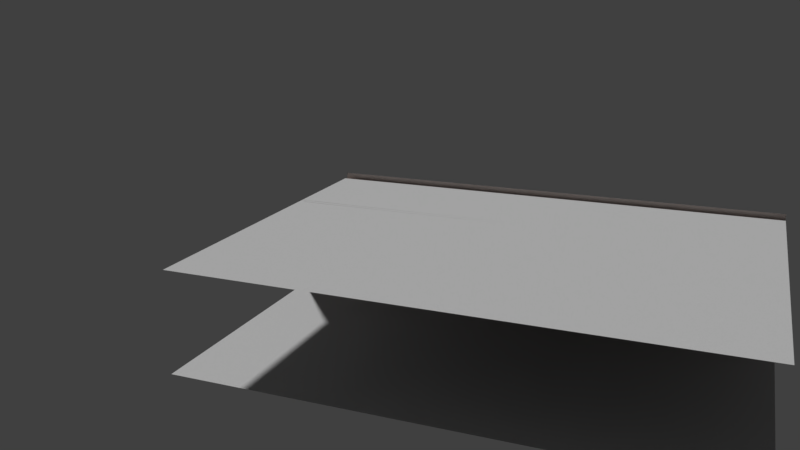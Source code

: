 # Source: Toilets.blend  (saved by Blender 2.79.0; exported with 4.5.12 LTS)
import bpy
from mathutils import Matrix  # noqa: F401  (used for matrix-valued properties, if any)

bpy.ops.wm.read_factory_settings(use_empty=True)
scene = bpy.context.scene
scene.name = 'Scene'

# ---- collections
col_collection_1 = bpy.data.collections.new('Collection 1'); scene.collection.children.link(col_collection_1)

# ---- materials (node trees are filled in below, after node groups)
mat_floortexture = bpy.data.materials.new('FloorTexture')
mat_floortexture.alpha_threshold = 0.0
mat_floortexture.use_transparent_shadow = False
mat_floortexture.roughness = 0.5
mat_walltexture = bpy.data.materials.new('WallTexture')
mat_walltexture.alpha_threshold = 0.0
mat_walltexture.use_transparent_shadow = False
mat_walltexture.roughness = 0.5
mat_ceilingtexture = bpy.data.materials.new('CeilingTexture')
mat_ceilingtexture.alpha_threshold = 0.0
mat_ceilingtexture.use_transparent_shadow = False
mat_ceilingtexture.roughness = 0.5
mat_windowtexture01 = bpy.data.materials.new('WindowTexture01')
mat_windowtexture01.alpha_threshold = 0.0
mat_windowtexture01.use_transparent_shadow = False
mat_windowtexture01.roughness = 0.5
mat_windowtexture02 = bpy.data.materials.new('WindowTexture02')
mat_windowtexture02.alpha_threshold = 0.0
mat_windowtexture02.use_transparent_shadow = False
mat_windowtexture02.roughness = 0.5

# ---- material node trees
mat_floortexture.use_nodes = True; mat_floortexture.node_tree.nodes.clear()
_N = mat_floortexture.node_tree.nodes; _L = mat_floortexture.node_tree.links
n0 = _N.new('ShaderNodeOutputMaterial'); n0.name = 'Material Output'; n0.location = (841, 217)
n1 = _N.new('ShaderNodeTexNoise'); n1.name = 'Noise Texture'; n1.location = (-59, 245)
n1.inputs[2].default_value = 55.5
n1.inputs[3].default_value = 11.6
n1.inputs[8].default_value = 25.95
n2 = _N.new('ShaderNodeHueSaturation'); n2.name = 'Hue Saturation Value'; n2.location = (161, 249)
n2.inputs[1].default_value = 0.0
n3 = _N.new('ShaderNodeMixShader'); n3.name = 'Mix Shader'; n3.location = (621, 230)
n4 = _N.new('ShaderNodeBsdfDiffuse'); n4.name = 'Diffuse BSDF'; n4.location = (391, 241)
n5 = _N.new('ShaderNodeBsdfDiffuse'); n5.name = 'Diffuse BSDF.001'; n5.location = (389, 89)
n5.inputs[0].default_value = (0.5321, 0.5321, 0.5321, 1.0)
_L.new(n4.outputs[0], n3.inputs[1])
_L.new(n1.outputs[1], n2.inputs[4])
_L.new(n2.outputs[0], n4.inputs[0])
_L.new(n3.outputs[0], n0.inputs[0])
_L.new(n5.outputs[0], n3.inputs[2])
n0.is_active_output = True
mat_walltexture.use_nodes = True; mat_walltexture.node_tree.nodes.clear()
_N = mat_walltexture.node_tree.nodes; _L = mat_walltexture.node_tree.links
n0 = _N.new('ShaderNodeOutputMaterial'); n0.name = 'Material Output.001'; n0.location = (841, 217)
n1 = _N.new('ShaderNodeTexNoise'); n1.name = 'Noise Texture'; n1.location = (-59, 245)
n1.inputs[2].default_value = 55.5
n1.inputs[3].default_value = 11.6
n1.inputs[8].default_value = 25.95
n2 = _N.new('ShaderNodeHueSaturation'); n2.name = 'Hue Saturation Value'; n2.location = (161, 249)
n2.inputs[1].default_value = 0.0
n3 = _N.new('ShaderNodeMixShader'); n3.name = 'Mix Shader'; n3.location = (621, 230)
n4 = _N.new('ShaderNodeBsdfDiffuse'); n4.name = 'Diffuse BSDF.001'; n4.location = (391, 241)
n5 = _N.new('ShaderNodeBsdfDiffuse'); n5.name = 'Diffuse BSDF.002'; n5.location = (389, 89)
n5.inputs[0].default_value = (0.7454, 0.5711, 0.5029, 1.0)
_L.new(n4.outputs[0], n3.inputs[1])
_L.new(n1.outputs[1], n2.inputs[4])
_L.new(n2.outputs[0], n4.inputs[0])
_L.new(n3.outputs[0], n0.inputs[0])
_L.new(n5.outputs[0], n3.inputs[2])
n0.is_active_output = True
mat_ceilingtexture.use_nodes = True; mat_ceilingtexture.node_tree.nodes.clear()
_N = mat_ceilingtexture.node_tree.nodes; _L = mat_ceilingtexture.node_tree.links
n0 = _N.new('ShaderNodeOutputMaterial'); n0.name = 'Material Output'; n0.location = (841, 217)
n1 = _N.new('ShaderNodeTexNoise'); n1.name = 'Noise Texture'; n1.location = (-59, 245)
n1.inputs[2].default_value = 55.5
n1.inputs[3].default_value = 11.6
n1.inputs[8].default_value = 25.95
n2 = _N.new('ShaderNodeHueSaturation'); n2.name = 'Hue Saturation Value'; n2.location = (161, 249)
n2.inputs[1].default_value = 0.0
n3 = _N.new('ShaderNodeMixShader'); n3.name = 'Mix Shader'; n3.location = (621, 230)
n4 = _N.new('ShaderNodeBsdfDiffuse'); n4.name = 'Diffuse BSDF'; n4.location = (391, 241)
n5 = _N.new('ShaderNodeBsdfDiffuse'); n5.name = 'Diffuse BSDF.001'; n5.location = (389, 89)
n5.inputs[0].default_value = (0.5321, 0.5321, 0.5321, 1.0)
_L.new(n4.outputs[0], n3.inputs[1])
_L.new(n1.outputs[1], n2.inputs[4])
_L.new(n2.outputs[0], n4.inputs[0])
_L.new(n3.outputs[0], n0.inputs[0])
_L.new(n5.outputs[0], n3.inputs[2])
n0.is_active_output = True
mat_windowtexture01.use_nodes = True; mat_windowtexture01.node_tree.nodes.clear()
_N = mat_windowtexture01.node_tree.nodes; _L = mat_windowtexture01.node_tree.links
n0 = _N.new('ShaderNodeOutputMaterial'); n0.name = 'Material Output'; n0.location = (300, 300)
n1 = _N.new('ShaderNodeBsdfDiffuse'); n1.name = 'Diffuse BSDF'; n1.location = (10, 300)
_L.new(n1.outputs[0], n0.inputs[0])
n0.is_active_output = True
mat_windowtexture02.use_nodes = True; mat_windowtexture02.node_tree.nodes.clear()
_N = mat_windowtexture02.node_tree.nodes; _L = mat_windowtexture02.node_tree.links
n0 = _N.new('ShaderNodeOutputMaterial'); n0.name = 'Material Output'; n0.location = (300, 300)
n1 = _N.new('ShaderNodeBsdfDiffuse'); n1.name = 'Diffuse BSDF'; n1.location = (10, 300)
_L.new(n1.outputs[0], n0.inputs[0])
n0.is_active_output = True

# ---- world
world_world = bpy.data.worlds.new('World'); scene.world = world_world
world_world.color = (0.05088, 0.05088, 0.05088)
world_world.use_sun_shadow = False
world_world.sun_shadow_jitter_overblur = 0.0
world_world.cycles.sampling_method = 'MANUAL'

# ---- cameras
cam_camera = bpy.data.cameras.new('Camera')
cam_camera.clip_end = 100.0
cam_camera.lens = 35.0
cam_camera.sensor_width = 32.0
cam_camera.sensor_height = 18.0
cam_camera.ortho_scale = 7.314
cam_camera.dof.focus_distance = 0.0
cam_camera.dof.aperture_fstop = 128.0

# ---- meshes
me_cube_001 = bpy.data.meshes.new('Cube.001')
me_cube_001.from_pydata([(-1.0, -1.0, -1.0), (-1.0, -1.0, 1.0), (-1.0, 1.0, -1.0), (-1.0, 1.0, 1.0), (1.0, -1.0, -1.0), (1.0, -1.0, 1.0), (1.0, 1.0, -1.0), (1.0, 1.0, 1.0)], [], [(0, 1, 3, 2), (2, 3, 7, 6), (6, 7, 5, 4), (4, 5, 1, 0), (2, 6, 4, 0), (7, 3, 1, 5)])
_uv = me_cube_001.uv_layers.new(name='UVMap')
_uv.uv.foreach_set('vector', [1.0, 0.0, 1.0, 1.0, 0.0, 1.0, 0.0, 0.0, 1.0, 0.0, 1.0, 1.0, 0.0, 1.0, 0.0, 0.0, 1.0, 0.0, 1.0, 1.0, 0.0, 1.0, 0.0, 0.0, 1.0, 0.0, 1.0, 1.0, 0.0, 1.0, 0.0, 0.0, 1.0, 0.0, 1.0, 1.0, 0.0, 1.0, 0.0, 0.0, 1.0, 0.0, 1.0, 1.0, 0.0, 1.0, 0.0, 0.0])
me_cube_001.use_remesh_preserve_volume = False
me_cube_001.use_remesh_preserve_attributes = False
me_cube_001.use_mirror_vertex_groups = False
me_cube_001.update()
me_plane = bpy.data.meshes.new('Plane')
me_plane.from_pydata([(-7.585, -5.535, 0.0), (7.585, -5.535, 0.0), (-7.585, 5.535, 0.0), (7.585, 5.535, 0.0)], [], [(0, 1, 3, 2)])
_uv = me_plane.uv_layers.new(name='UVMap')
_uv.uv.foreach_set('vector', [9.998e-05, 9.998e-05, 0.9999, 0.0001001, 0.9999, 0.9999, 9.998e-05, 0.9999])
me_plane.materials.append(mat_floortexture)
me_plane.use_remesh_preserve_volume = False
me_plane.use_remesh_preserve_attributes = False
me_plane.use_mirror_vertex_groups = False
me_plane.update()
me_cube = bpy.data.meshes.new('Cube')
me_cube.from_pydata([(7.5, 0.0, -1.5), (7.5, -0.17, -1.5), (-7.5, -0.17, -1.5), (-7.5, 0.0, -1.5), (7.5, 2.665e-14, 1.5), (7.5, -0.17, 1.5), (-7.5, -0.17, 1.5), (-7.5, 1.954e-14, 1.5), (7.67, -0.17, -1.5), (7.67, -0.17, 1.5), (7.5, 0.0, 0.5), (7.5, -0.17, 0.5), (-7.5, -0.17, 0.5), (-7.5, 0.0, 0.5), (7.67, -3.57, -1.5), (7.0, 0.0, -1.5), (7.0, -0.17, -1.5), (7.0, 1.776e-14, 1.5), (7.0, -0.17, 1.5), (7.0, 0.0, 0.5), (7.0, -0.17, 0.5), (-7.0, 0.0, -1.5), (-7.0, -0.17, -1.5), (-7.0, 1.776e-14, 1.5), (-7.0, -0.17, 1.5), (-7.0, 0.0, 0.5), (-7.0, -0.17, 0.5), (-5.0, 0.0, -1.5), (-5.0, -0.17, -1.5), (-5.0, 1.776e-14, 1.5), (-5.0, -0.17, 1.5), (-5.0, 0.0, 0.5), (-5.0, -0.17, 0.5), (5.0, 0.0, -1.5), (5.0, -0.17, -1.5), (5.0, 1.776e-14, 1.5), (5.0, -0.17, 1.5), (5.0, 0.0, 0.5), (5.0, -0.17, 0.5), (7.5, 0.0, 0.6), (-7.5, 0.0, 0.6), (7.0, 0.0, 0.6), (-7.0, 0.0, 0.6), (-5.0, 0.0, 0.6), (5.0, 0.0, 0.6), (7.5, -0.17, 0.6), (-7.5, -0.17, 0.6), (7.67, -3.74, -1.5), (7.5, -3.74, -1.5), (7.0, -0.17, 0.6), (-7.0, -0.17, 0.6), (-5.0, -0.17, 0.6), (5.0, -0.17, 0.6), (7.5, 0.0, 1.3), (-7.5, 0.0, 1.3), (7.0, 0.0, 1.3), (-7.0, 0.0, 1.3), (-5.0, 0.0, 1.3), (5.0, 0.0, 1.3), (7.5, -0.17, 1.3), (-7.5, -0.17, 1.3), (7.67, -3.74, 1.5), (7.5, -3.74, 1.5), (7.0, -0.17, 1.3), (-7.0, -0.17, 1.3), (-5.0, -0.17, 1.3), (5.0, -0.17, 1.3), (4.3, 0.0, -1.5), (4.3, -0.17, -1.5), (4.3, 1.776e-14, 1.5), (4.3, -0.17, 1.5), (4.3, 0.0, 0.5), (4.3, -0.17, 0.5), (4.3, 0.0, 0.6), (4.3, -0.17, 0.6), (4.3, 0.0, 1.3), (4.3, -0.17, 1.3), (-4.3, 0.0, -1.5), (-4.3, -0.17, -1.5), (-4.3, 1.776e-14, 1.5), (-4.3, -0.17, 1.5), (-4.3, 0.0, 0.5), (-4.3, -0.17, 0.5), (-4.3, 0.0, 0.6), (-4.3, -0.17, 0.6), (-4.3, 0.0, 1.3), (-4.3, -0.17, 1.3), (1.9, 0.0, -1.5), (1.9, -0.17, -1.5), (1.9, 1.776e-14, 1.5), (1.9, -0.17, 1.5), (1.9, 0.0, 0.5), (1.9, -0.17, 0.5), (1.9, 0.0, 0.6), (1.9, -0.17, 0.6), (1.9, 0.0, 1.3), (1.9, -0.17, 1.3), (-1.2, -0.17, -0.5), (-1.2, -0.17, -1.3), (-1.2, -0.17, 1.3), (-1.2, -0.17, 0.6), (-1.2, -0.17, 0.5), (-1.2, -0.17, 1.5), (-1.2, -0.17, -1.5), (1.2, -0.17, -0.5), (1.2, -0.17, -1.3), (1.2, -0.17, 1.3), (1.2, -0.17, 0.6), (1.2, -0.17, 0.5), (1.2, -0.17, 1.5), (1.2, -0.17, -1.5), (-1.2, 0.0, -0.5), (-1.2, -6.706e-08, -1.3), (-1.2, 0.0, 1.3), (-1.2, 0.0, 0.6), (-1.2, 0.0, 0.5), (-1.2, 1.776e-14, 1.5), (-1.9, 0.0, -1.5), (-1.9, -0.17, -1.5), (-1.9, 1.776e-14, 1.5), (-1.9, -0.17, 1.5), (-1.9, 0.0, 0.5), (-1.9, -0.17, 0.5), (-1.9, 0.0, 0.6), (-1.9, -0.17, 0.6), (-1.9, 0.0, 1.3), (-1.9, -0.17, 1.3), (-5.0, -6.706e-08, -1.3), (-5.0, -0.17, -1.3), (5.0, -0.17, -1.3), (5.0, -6.706e-08, -1.3), (4.3, -0.17, -1.3), (4.3, -6.706e-08, -1.3), (-4.3, -0.17, -1.3), (-4.3, -6.706e-08, -1.3), (1.9, -0.17, -1.3), (-1.2, 0.0, -1.5), (1.2, 0.0, -0.5), (1.2, -6.706e-08, -1.3), (1.2, 0.0, 1.3), (-1.9, -0.17, -1.3), (-5.0, 0.0, -0.5), (5.0, 0.0, -0.5), (4.3, 0.0, -0.5), (-4.3, 0.0, -0.5), (1.2, 0.0, 0.6), (1.2, 0.0, 0.5), (-5.0, -0.17, -0.5), (5.0, -0.17, -0.5), (4.3, -0.17, -0.5), (-4.3, -0.17, -0.5), (1.9, -0.17, -0.5), (1.2, 1.776e-14, 1.5), (1.2, 0.0, -1.5), (-1.9, -0.17, -0.5), (7.67, -3.57, 1.5), (7.5, -3.57, -1.5), (7.5, -3.57, 1.5), (-7.5, -3.74, -1.5), (-7.5, -3.57, -1.5), (-7.5, -3.74, 1.5), (-7.5, -3.57, 1.5), (7.67, -3.74, -0.75), (7.5, -3.74, -0.75), (7.67, -3.57, -0.75), (-7.5, -3.74, -0.75), (-7.5, -3.57, -0.75), (7.67, -3.74, 1.3), (7.5, -3.74, 1.3), (-7.5, -3.74, 1.3), (-7.5, -3.57, 1.3), (7.67, -3.57, 1.3), (7.5, -3.57, -0.75), (7.5, -3.57, 1.3), (6.75, -3.57, -1.5), (6.75, -3.57, 1.5), (6.75, -3.74, 1.5), (6.75, -3.74, -1.5), (6.75, -3.74, -0.75), (6.75, -3.74, 1.3), (6.75, -3.57, -0.75), (6.75, -3.57, 1.3), (-6.75, -3.57, -1.5), (-6.75, -3.74, 1.5), (-6.75, -3.74, -0.75), (-6.75, -3.74, 1.3), (-6.75, -3.57, -0.75), (-6.75, -3.57, 1.5), (-6.75, -3.74, -1.5), (-6.75, -3.57, 1.3), (-3.25, -3.57, 1.5), (-3.25, -3.74, -1.5), (-3.25, -3.57, 1.3), (-3.25, -3.57, -1.5), (-3.25, -3.74, 1.5), (-3.25, -3.74, -0.75), (-3.25, -3.74, 1.3), (-3.25, -3.57, -0.75), (3.25, -3.57, 1.5), (3.25, -3.74, -1.5), (3.25, -3.57, 1.3), (3.25, -3.57, -1.5), (3.25, -3.74, 1.5), (3.25, -3.74, -0.75), (3.25, -3.74, 1.3), (3.25, -3.57, -0.75), (1.75, -3.57, -1.5), (1.75, -3.74, 1.5), (1.75, -3.74, -0.75), (1.75, -3.74, 1.3), (1.75, -3.57, -0.75), (1.75, -3.57, 1.5), (1.75, -3.74, -1.5), (1.75, -3.57, 1.3), (-1.75, -3.57, -1.5), (-1.75, -3.74, 1.5), (-1.75, -3.74, -0.75), (-1.75, -3.74, 1.3), (-1.75, -3.57, -0.75), (-1.75, -3.57, 1.5), (-1.75, -3.74, -1.5), (-1.75, -3.57, 1.3), (7.67, -3.74, 1.67), (7.5, -3.74, 1.67), (-7.503, -3.74, 1.67), (-2.9, -0.17, -1.5), (-2.9, -0.17, 0.5), (2.9, -0.17, -1.5), (2.9, -0.17, 0.5), (-2.9, 0.0, -1.5), (-2.9, 0.0, 0.5), (2.9, 0.0, -1.5), (2.9, 0.0, 0.5)], [], [(64, 24, 6, 60), (25, 21, 3, 13), (42, 25, 13, 40), (22, 26, 12, 2), (1, 11, 20, 16), (39, 10, 19, 41), (10, 0, 15, 19), (59, 5, 18, 63), (43, 31, 25, 42), (65, 30, 24, 64), (86, 80, 30, 65), (134, 77, 27, 127), (83, 81, 31, 43), (150, 82, 32, 147), (41, 19, 37, 44), (63, 18, 36, 66), (85, 83, 43, 57), (53, 39, 41, 55), (56, 42, 40, 54), (20, 49, 52, 38), (82, 84, 51, 32), (32, 51, 50, 26), (11, 45, 49, 20), (1, 8, 9, 5), (26, 50, 46, 12), (23, 56, 54, 7), (4, 53, 55, 17), (29, 57, 56, 23), (79, 85, 57, 29), (17, 55, 58, 35), (168, 167, 61, 62), (84, 86, 65, 51), (45, 59, 63, 49), (50, 64, 60, 46), (52, 66, 76, 74), (35, 58, 75, 69), (38, 52, 74, 72), (58, 44, 73, 75), (148, 38, 72, 149), (44, 37, 71, 73), (130, 33, 67, 132), (66, 36, 70, 76), (119, 125, 85, 79), (122, 124, 84, 82, 226), (123, 121, 230, 81, 83), (121, 117, 118, 140, 154, 122), (126, 120, 80, 86), (99, 102, 120, 126), (97, 101, 122, 154), (69, 75, 95, 89), (72, 74, 94, 92, 228), (73, 71, 232, 91, 93), (143, 132, 67, 231, 232, 71), (76, 70, 90, 96), (153, 136, 112, 138), (96, 106, 107, 94), (94, 107, 108, 92), (93, 145, 139, 95), (135, 151, 104, 105), (117, 121, 115, 111, 112, 136), (96, 90, 109, 106), (151, 92, 108, 104), (146, 115, 114, 145), (88, 135, 105, 110), (106, 109, 102, 99), (98, 97, 154, 140), (103, 98, 140, 118), (91, 146, 145, 93), (100, 124, 122, 101), (113, 125, 119, 116), (99, 126, 124, 100), (138, 137, 146, 91, 87, 153), (114, 123, 125, 113), (105, 104, 97, 98), (110, 105, 98, 103), (87, 91, 92, 151, 135, 88), (225, 226, 82, 150, 133, 78), (142, 130, 132, 143), (34, 129, 131, 68), (78, 133, 128, 28), (144, 134, 127, 141), (81, 144, 141, 31), (37, 142, 143, 71), (115, 121, 123, 114), (95, 139, 152, 89), (138, 112, 111, 137), (129, 148, 149, 131), (133, 150, 147, 128), (107, 100, 101, 108), (139, 113, 116, 152), (155, 171, 173, 157), (187, 189, 170, 161), (185, 183, 160, 169), (188, 184, 165, 158), (48, 47, 162, 163), (184, 185, 169, 165), (163, 162, 167, 168), (180, 178, 179, 181), (180, 172, 156, 174), (172, 164, 14, 156), (181, 173, 172, 180), (173, 171, 164, 172), (205, 180, 174, 201), (163, 168, 179, 178), (48, 163, 178, 177), (168, 62, 176, 179), (157, 173, 181, 175), (166, 186, 182, 159), (170, 189, 186, 166), (184, 195, 197, 186), (191, 195, 184, 188), (196, 194, 183, 185), (190, 192, 189, 187), (219, 221, 192, 190), (217, 215, 194, 196), (220, 216, 195, 191), (216, 217, 196, 195), (186, 197, 193, 182), (195, 196, 192, 197), (203, 178, 180, 205), (177, 178, 203, 199), (179, 176, 202, 204), (175, 181, 200, 198), (210, 205, 201, 206), (213, 200, 205, 210), (210, 208, 209, 213), (218, 210, 206, 214), (203, 204, 209, 208), (199, 203, 208, 212), (204, 202, 207, 209), (198, 200, 213, 211), (197, 218, 214, 193), (192, 221, 218, 197), (216, 208, 210, 218), (212, 208, 216, 220), (209, 207, 215, 217), (211, 213, 221, 219), (203, 205, 200, 204), (218, 221, 217, 216), (186, 189, 185, 184), (200, 181, 179, 204), (221, 213, 209, 217), (196, 185, 189, 192), (215, 207, 202, 176, 62, 223, 224, 160, 183, 194), (62, 61, 222, 223), (230, 229, 77, 134, 144, 81), (75, 73, 93, 95), (44, 58, 55, 41), (19, 15, 33, 130, 142, 37), (113, 139, 145, 114), (115, 146, 137, 111), (227, 228, 232, 231), (83, 85, 125, 123), (42, 56, 57, 43), (31, 141, 127, 27, 21, 25), (50, 51, 65, 64), (26, 22, 28, 128, 147, 32), (91, 232, 228, 92), (84, 124, 126, 86), (100, 107, 106, 99), (97, 104, 108, 101), (131, 149, 72, 228, 227, 68), (74, 76, 96, 94), (49, 63, 66, 52), (16, 20, 38, 148, 129, 34), (226, 230, 121, 122), (225, 229, 230, 226), (91, 87, 231, 232), (117, 121, 230, 229)])
me_cube.materials.append(mat_walltexture)
me_cube.use_remesh_preserve_volume = False
me_cube.use_remesh_preserve_attributes = False
me_cube.use_mirror_vertex_groups = False
me_cube.update()
me_plane_001 = bpy.data.meshes.new('Plane.001')
me_plane_001.from_pydata([(7.5, -5.535, 0.0), (7.5, 5.535, 0.0), (-7.67, -5.535, -1.486e-08), (-7.67, 5.535, -1.486e-08)], [], [(1, 3, 2, 0)])
_uv = me_plane_001.uv_layers.new(name='UVMap')
_uv.uv.foreach_set('vector', [0.0, 1.0, 1.0, 1.0, 1.0, 0.0, 0.0, 0.0])
me_plane_001.materials.append(mat_ceilingtexture)
me_plane_001.use_remesh_preserve_volume = False
me_plane_001.use_remesh_preserve_attributes = False
me_plane_001.use_mirror_vertex_groups = False
me_plane_001.update()
me_cube_005 = bpy.data.meshes.new('Cube.005')
me_cube_005.from_pydata([(-1.8, -0.0124, 0.9746), (-1.8, -0.0124, 1.075), (1.8, -0.016, -0.9747), (1.8, -0.016, -1.075), (1.7, -0.016, -1.075), (-1.7, -0.0124, 1.075), (0.9494, -0.016, -1.075), (1.8, -0.016, 1.075), (1.7, -0.016, 1.075), (1.7, -0.016, -0.9747), (-0.9498, -0.0124, 1.075), (-1.8, -0.0124, -1.075), (-1.7, -0.0124, -1.075), (-1.7, -0.0124, -0.9747), (-1.8, -0.0124, 0.3745), (1.8, -0.016, 0.9746), (1.7, -0.016, 0.9746), (-1.7, -0.0124, 0.9746), (-0.9498, -0.0124, 0.9746), (1.8, -0.016, 0.322), (1.7, -0.016, 0.322), (-1.7, -0.0124, 0.322), (-1.8, -0.0124, -0.9747), (-0.9498, -0.0124, -0.9747), (-0.9498, -0.0124, -1.075), (-0.8975, -0.01244, 1.075), (-0.8975, -0.01244, 0.975), (-0.8975, -0.01244, -0.9744), (-0.9498, -0.0124, 0.322), (0.8969, -0.0159, -1.075), (0.9494, -0.016, 1.075), (0.9494, -0.016, 0.9746), (0.9494, -0.016, -0.9747), (0.9494, -0.016, 0.322), (-0.0281, -0.01412, 1.075), (-0.0281, -0.01412, 0.9748), (-0.0281, -0.01412, -0.9746), (-0.8975, -0.01244, -1.075), (-0.8975, -0.01244, 0.3224), (0.02743, -0.01429, -1.075), (0.8969, -0.0159, 1.075), (0.8969, -0.0159, 0.9747), (0.8969, -0.0159, -0.9747), (0.8969, -0.0159, 0.322), (0.02743, -0.01429, 1.075), (0.02743, -0.01429, 0.9748), (0.02743, -0.01429, -0.9746), (-0.0281, -0.01412, -1.075), (-0.0281, -0.01412, 0.3222), (0.02743, -0.01429, 0.3222), (-1.8, -0.0124, 0.322), (1.8, -0.016, 0.3745), (1.7, -0.016, 0.3745), (-1.7, -0.0124, 0.3745), (-0.9498, -0.0124, 0.3745), (0.9494, -0.016, 0.3745), (-0.8975, -0.01244, 0.3749), (0.8969, -0.0159, 0.3745), (-0.0281, -0.01412, 0.3747), (0.02743, -0.01429, 0.3747), (-1.8, 0.0196, -0.9747), (-1.8, 0.0196, -1.075), (-1.7, 0.0196, -1.075), (1.7, 0.016, 1.075), (1.8, 0.016, 1.075), (1.8, 0.016, -0.9747), (1.8, 0.016, -1.075), (1.7, 0.016, -1.075), (0.9494, 0.016, 1.075), (1.7, 0.016, -0.9747), (-0.9498, 0.0196, -1.075), (-1.8, 0.0196, 1.075), (-1.7, 0.0196, 1.075), (-1.7, 0.0196, -0.9747), (-1.8, 0.0196, 0.9746), (1.8, 0.016, 0.9746), (1.7, 0.016, 0.9746), (-1.7, 0.0196, 0.9746), (0.9494, 0.016, 0.9746), (-1.8, 0.0196, 0.322), (1.8, 0.016, 0.3224), (1.7, 0.016, 0.322), (-1.7, 0.0196, 0.322), (0.9494, 0.016, -0.9747), (-0.9498, 0.0196, 1.075), (-0.8975, 0.01956, -1.075), (-0.9498, 0.0196, 0.9746), (-0.9498, 0.0196, -0.9747), (-0.9498, 0.0196, 0.322), (0.8969, 0.0161, 1.075), (0.8969, 0.0161, 0.9747), (0.8969, 0.0161, -0.9747), (0.9494, 0.016, -1.075), (0.9494, 0.016, 0.322), (-0.02809, 0.01788, -1.075), (-0.8975, 0.01956, 1.075), (-0.8975, 0.01956, 0.975), (-0.8975, 0.01956, -0.9744), (-0.8975, 0.01956, 0.3224), (0.02744, 0.01771, 1.075), (0.02744, 0.01771, 0.9748), (0.02744, 0.01771, -0.9746), (0.8969, 0.0161, -1.075), (0.8969, 0.0161, 0.322), (0.02744, 0.01771, -1.075), (-0.02809, 0.01788, 1.075), (-0.02809, 0.01788, 0.9748), (-0.02809, 0.01788, -0.9746), (-0.02809, 0.01788, 0.3222), (0.02744, 0.01771, 0.3222), (-1.8, 0.0196, 0.3745), (1.8, 0.016, 0.3749), (1.7, 0.016, 0.3745), (-1.7, 0.0196, 0.3745), (-0.9498, 0.0196, 0.3745), (0.9494, 0.016, 0.3745), (-0.8975, 0.01956, 0.3749), (0.8969, 0.0161, 0.3745), (-0.02809, 0.01788, 0.3747), (0.02744, 0.01771, 0.3747), (0.9494, -0.016, -0.9747), (0.8969, -0.0159, -0.9747), (0.9494, 0.016, -0.9747), (0.8969, 0.0161, -0.9747)], [], [(93, 81, 20, 33), (55, 115, 78, 31), (17, 5, 1, 0), (15, 7, 8, 16), (18, 10, 5, 17), (51, 15, 16, 52), (53, 17, 0, 14), (12, 13, 22, 11), (3, 2, 9, 4), (24, 23, 13, 12), (37, 27, 23, 24), (56, 26, 18, 54), (26, 25, 10, 18), (16, 8, 30, 31), (4, 9, 32, 6), (35, 34, 25, 26), (47, 36, 27, 37), (6, 32, 42, 29), (55, 31, 41, 57), (31, 30, 40, 41), (39, 46, 36, 47), (59, 45, 35, 58), (45, 44, 34, 35), (41, 40, 44, 45), (29, 42, 46, 39), (43, 57, 59, 49), (49, 59, 58, 48), (33, 55, 57, 43), (48, 58, 56, 38), (20, 52, 55, 33), (38, 56, 54, 28), (21, 53, 14, 50), (19, 51, 52, 20), (28, 54, 53, 21), (2, 19, 20, 9), (13, 21, 50, 22), (27, 38, 28, 23), (120, 33, 43, 121), (46, 49, 48, 36), (76, 16, 31, 78), (76, 63, 64, 75), (78, 68, 63, 76), (74, 71, 72, 77), (110, 74, 77, 113), (112, 76, 75, 111), (67, 69, 65, 66), (92, 83, 69, 67), (61, 60, 73, 62), (62, 73, 87, 70), (77, 72, 84, 86), (102, 91, 83, 92), (117, 90, 78, 115), (90, 89, 68, 78), (86, 84, 95, 96), (114, 86, 96, 116), (70, 87, 97, 85), (100, 99, 89, 90), (104, 101, 91, 102), (85, 97, 107, 94), (96, 95, 105, 106), (94, 107, 101, 104), (118, 106, 100, 119), (106, 105, 99, 100), (108, 118, 119, 109), (98, 116, 118, 108), (109, 119, 117, 103), (88, 114, 116, 98), (103, 117, 115, 93), (82, 113, 114, 88), (81, 112, 111, 80), (93, 115, 112, 81), (79, 110, 113, 82), (60, 79, 82, 73), (69, 81, 80, 65), (123, 103, 93, 122), (87, 88, 98, 97), (107, 108, 109, 101), (76, 112, 52, 16), (9, 20, 81, 69), (52, 112, 115, 55), (9, 69, 83, 32), (42, 91, 101, 46), (121, 43, 103, 123), (46, 101, 109, 49), (43, 49, 109, 103), (57, 41, 90, 117), (57, 117, 119, 59), (58, 118, 116, 56), (59, 119, 100, 45), (41, 45, 100, 90), (48, 38, 98, 108), (35, 26, 96, 106), (36, 48, 108, 107), (58, 35, 106, 118), (27, 97, 98, 38), (36, 107, 97, 27), (56, 116, 96, 26), (23, 87, 73, 13), (13, 73, 82, 21), (54, 114, 113, 53), (53, 113, 77, 17), (23, 28, 88, 87), (54, 18, 86, 114), (28, 21, 82, 88), (18, 17, 77, 86), (42, 121, 123, 91), (91, 123, 122, 83), (32, 120, 121, 42), (93, 33, 120, 122)])
me_cube_005.materials.append(mat_windowtexture01)
me_cube_005.use_remesh_preserve_volume = False
me_cube_005.use_remesh_preserve_attributes = False
me_cube_005.use_mirror_vertex_groups = False
me_cube_005.update()
me_cube_036 = bpy.data.meshes.new('Cube.036')
me_cube_036.from_pydata([(-1.0, -1.0, -1.0), (-1.0, -1.0, 1.0), (-1.0, 1.0, -1.0), (-1.0, 1.0, 1.0), (1.0, -1.0, -1.0), (1.0, -1.0, 1.0), (1.0, 1.0, -1.0), (1.0, 1.0, 1.0)], [], [(2, 3, 7, 6), (4, 5, 1, 0)])
me_cube_036.materials.append(mat_windowtexture02)
me_cube_036.use_remesh_preserve_volume = False
me_cube_036.use_remesh_preserve_attributes = False
me_cube_036.use_mirror_vertex_groups = False
me_cube_036.update()
me_cube_004 = bpy.data.meshes.new('Cube.004')
me_cube_004.from_pydata([(-1.8, -0.0124, 0.9746), (-1.8, -0.0124, 1.075), (1.8, -0.016, -0.9747), (1.8, -0.016, -1.075), (1.7, -0.016, -1.075), (-1.7, -0.0124, 1.075), (0.9494, -0.016, -1.075), (1.8, -0.016, 1.075), (1.7, -0.016, 1.075), (1.7, -0.016, -0.9747), (-0.9498, -0.0124, 1.075), (-1.8, -0.0124, -1.075), (-1.7, -0.0124, -1.075), (-1.7, -0.0124, -0.9747), (-1.8, -0.0124, 0.3745), (1.8, -0.016, 0.9746), (1.7, -0.016, 0.9746), (-1.7, -0.0124, 0.9746), (-0.9498, -0.0124, 0.9746), (1.8, -0.016, 0.322), (1.7, -0.016, 0.322), (-1.7, -0.0124, 0.322), (-1.8, -0.0124, -0.9747), (-0.9498, -0.0124, -0.9747), (-0.9498, -0.0124, -1.075), (-0.8975, -0.01244, 1.075), (-0.8975, -0.01244, 0.975), (-0.8975, -0.01244, -0.9744), (-0.9498, -0.0124, 0.322), (0.8969, -0.0159, -1.075), (0.9494, -0.016, 1.075), (0.9494, -0.016, 0.9746), (0.9494, -0.016, -0.9747), (0.9494, -0.016, 0.322), (-0.0281, -0.01412, 1.075), (-0.0281, -0.01412, 0.9748), (-0.0281, -0.01412, -0.9746), (-0.8975, -0.01244, -1.075), (-0.8975, -0.01244, 0.3224), (0.02743, -0.01429, -1.075), (0.8969, -0.0159, 1.075), (0.8969, -0.0159, 0.9747), (0.8969, -0.0159, -0.9747), (0.8969, -0.0159, 0.322), (0.02743, -0.01429, 1.075), (0.02743, -0.01429, 0.9748), (0.02743, -0.01429, -0.9746), (-0.0281, -0.01412, -1.075), (-0.0281, -0.01412, 0.3222), (0.02743, -0.01429, 0.3222), (-1.8, -0.0124, 0.322), (1.8, -0.016, 0.3745), (1.7, -0.016, 0.3745), (-1.7, -0.0124, 0.3745), (-0.9498, -0.0124, 0.3745), (0.9494, -0.016, 0.3745), (-0.8975, -0.01244, 0.3749), (0.8969, -0.0159, 0.3745), (-0.0281, -0.01412, 0.3747), (0.02743, -0.01429, 0.3747), (-1.8, 0.0196, -0.9747), (-1.8, 0.0196, -1.075), (-1.7, 0.0196, -1.075), (1.7, 0.016, 1.075), (1.8, 0.016, 1.075), (1.8, 0.016, -0.9747), (1.8, 0.016, -1.075), (1.7, 0.016, -1.075), (0.9494, 0.016, 1.075), (1.7, 0.016, -0.9747), (-0.9498, 0.0196, -1.075), (-1.8, 0.0196, 1.075), (-1.7, 0.0196, 1.075), (-1.7, 0.0196, -0.9747), (-1.8, 0.0196, 0.9746), (1.8, 0.016, 0.9746), (1.7, 0.016, 0.9746), (-1.7, 0.0196, 0.9746), (0.9494, 0.016, 0.9746), (-1.8, 0.0196, 0.322), (1.8, 0.016, 0.3224), (1.7, 0.016, 0.322), (-1.7, 0.0196, 0.322), (0.9494, 0.016, -0.9747), (-0.9498, 0.0196, 1.075), (-0.8975, 0.01956, -1.075), (-0.9498, 0.0196, 0.9746), (-0.9498, 0.0196, -0.9747), (-0.9498, 0.0196, 0.322), (0.8969, 0.0161, 1.075), (0.8969, 0.0161, 0.9747), (0.8969, 0.0161, -0.9747), (0.9494, 0.016, -1.075), (0.9494, 0.016, 0.322), (-0.02809, 0.01788, -1.075), (-0.8975, 0.01956, 1.075), (-0.8975, 0.01956, 0.975), (-0.8975, 0.01956, -0.9744), (-0.8975, 0.01956, 0.3224), (0.02744, 0.01771, 1.075), (0.02744, 0.01771, 0.9748), (0.02744, 0.01771, -0.9746), (0.8969, 0.0161, -1.075), (0.8969, 0.0161, 0.322), (0.02744, 0.01771, -1.075), (-0.02809, 0.01788, 1.075), (-0.02809, 0.01788, 0.9748), (-0.02809, 0.01788, -0.9746), (-0.02809, 0.01788, 0.3222), (0.02744, 0.01771, 0.3222), (-1.8, 0.0196, 0.3745), (1.8, 0.016, 0.3749), (1.7, 0.016, 0.3745), (-1.7, 0.0196, 0.3745), (-0.9498, 0.0196, 0.3745), (0.9494, 0.016, 0.3745), (-0.8975, 0.01956, 0.3749), (0.8969, 0.0161, 0.3745), (-0.02809, 0.01788, 0.3747), (0.02744, 0.01771, 0.3747), (0.9494, -0.016, -0.9747), (0.8969, -0.0159, -0.9747), (0.9494, 0.016, -0.9747), (0.8969, 0.0161, -0.9747)], [], [(93, 81, 20, 33), (55, 115, 78, 31), (17, 5, 1, 0), (15, 7, 8, 16), (18, 10, 5, 17), (51, 15, 16, 52), (53, 17, 0, 14), (12, 13, 22, 11), (3, 2, 9, 4), (24, 23, 13, 12), (37, 27, 23, 24), (56, 26, 18, 54), (26, 25, 10, 18), (16, 8, 30, 31), (4, 9, 32, 6), (35, 34, 25, 26), (47, 36, 27, 37), (6, 32, 42, 29), (55, 31, 41, 57), (31, 30, 40, 41), (39, 46, 36, 47), (59, 45, 35, 58), (45, 44, 34, 35), (41, 40, 44, 45), (29, 42, 46, 39), (43, 57, 59, 49), (49, 59, 58, 48), (33, 55, 57, 43), (48, 58, 56, 38), (20, 52, 55, 33), (38, 56, 54, 28), (21, 53, 14, 50), (19, 51, 52, 20), (28, 54, 53, 21), (2, 19, 20, 9), (13, 21, 50, 22), (27, 38, 28, 23), (120, 33, 43, 121), (46, 49, 48, 36), (76, 16, 31, 78), (76, 63, 64, 75), (78, 68, 63, 76), (74, 71, 72, 77), (110, 74, 77, 113), (112, 76, 75, 111), (67, 69, 65, 66), (92, 83, 69, 67), (61, 60, 73, 62), (62, 73, 87, 70), (77, 72, 84, 86), (102, 91, 83, 92), (117, 90, 78, 115), (90, 89, 68, 78), (86, 84, 95, 96), (114, 86, 96, 116), (70, 87, 97, 85), (100, 99, 89, 90), (104, 101, 91, 102), (85, 97, 107, 94), (96, 95, 105, 106), (94, 107, 101, 104), (118, 106, 100, 119), (106, 105, 99, 100), (108, 118, 119, 109), (98, 116, 118, 108), (109, 119, 117, 103), (88, 114, 116, 98), (103, 117, 115, 93), (82, 113, 114, 88), (81, 112, 111, 80), (93, 115, 112, 81), (79, 110, 113, 82), (60, 79, 82, 73), (69, 81, 80, 65), (123, 103, 93, 122), (87, 88, 98, 97), (107, 108, 109, 101), (76, 112, 52, 16), (9, 20, 81, 69), (52, 112, 115, 55), (9, 69, 83, 32), (42, 91, 101, 46), (121, 43, 103, 123), (46, 101, 109, 49), (43, 49, 109, 103), (57, 41, 90, 117), (57, 117, 119, 59), (58, 118, 116, 56), (59, 119, 100, 45), (41, 45, 100, 90), (48, 38, 98, 108), (35, 26, 96, 106), (36, 48, 108, 107), (58, 35, 106, 118), (27, 97, 98, 38), (36, 107, 97, 27), (56, 116, 96, 26), (23, 87, 73, 13), (13, 73, 82, 21), (54, 114, 113, 53), (53, 113, 77, 17), (23, 28, 88, 87), (54, 18, 86, 114), (28, 21, 82, 88), (18, 17, 77, 86), (42, 121, 123, 91), (91, 123, 122, 83), (32, 120, 121, 42), (93, 33, 120, 122)])
me_cube_004.materials.append(mat_windowtexture01)
me_cube_004.use_remesh_preserve_volume = False
me_cube_004.use_remesh_preserve_attributes = False
me_cube_004.use_mirror_vertex_groups = False
me_cube_004.update()
me_cube_035 = bpy.data.meshes.new('Cube.035')
me_cube_035.from_pydata([(-1.0, -1.0, -1.0), (-1.0, -1.0, 1.0), (-1.0, 1.0, -1.0), (-1.0, 1.0, 1.0), (1.0, -1.0, -1.0), (1.0, -1.0, 1.0), (1.0, 1.0, -1.0), (1.0, 1.0, 1.0)], [], [(2, 3, 7, 6), (4, 5, 1, 0)])
me_cube_035.materials.append(mat_windowtexture02)
me_cube_035.use_remesh_preserve_volume = False
me_cube_035.use_remesh_preserve_attributes = False
me_cube_035.use_mirror_vertex_groups = False
me_cube_035.update()
me_cube_003 = bpy.data.meshes.new('Cube.003')
me_cube_003.from_pydata([(-1.8, -0.0124, 0.9746), (-1.8, -0.0124, 1.075), (1.8, -0.016, -0.9747), (1.8, -0.016, -1.075), (1.7, -0.016, -1.075), (-1.7, -0.0124, 1.075), (0.9494, -0.016, -1.075), (1.8, -0.016, 1.075), (1.7, -0.016, 1.075), (1.7, -0.016, -0.9747), (-0.9498, -0.0124, 1.075), (-1.8, -0.0124, -1.075), (-1.7, -0.0124, -1.075), (-1.7, -0.0124, -0.9747), (-1.8, -0.0124, 0.3745), (1.8, -0.016, 0.9746), (1.7, -0.016, 0.9746), (-1.7, -0.0124, 0.9746), (-0.9498, -0.0124, 0.9746), (1.8, -0.016, 0.322), (1.7, -0.016, 0.322), (-1.7, -0.0124, 0.322), (-1.8, -0.0124, -0.9747), (-0.9498, -0.0124, -0.9747), (-0.9498, -0.0124, -1.075), (-0.8975, -0.01244, 1.075), (-0.8975, -0.01244, 0.975), (-0.8975, -0.01244, -0.9744), (-0.9498, -0.0124, 0.322), (0.8969, -0.0159, -1.075), (0.9494, -0.016, 1.075), (0.9494, -0.016, 0.9746), (0.9494, -0.016, -0.9747), (0.9494, -0.016, 0.322), (-0.0281, -0.01412, 1.075), (-0.0281, -0.01412, 0.9748), (-0.0281, -0.01412, -0.9746), (-0.8975, -0.01244, -1.075), (-0.8975, -0.01244, 0.3224), (0.02743, -0.01429, -1.075), (0.8969, -0.0159, 1.075), (0.8969, -0.0159, 0.9747), (0.8969, -0.0159, -0.9747), (0.8969, -0.0159, 0.322), (0.02743, -0.01429, 1.075), (0.02743, -0.01429, 0.9748), (0.02743, -0.01429, -0.9746), (-0.0281, -0.01412, -1.075), (-0.0281, -0.01412, 0.3222), (0.02743, -0.01429, 0.3222), (-1.8, -0.0124, 0.322), (1.8, -0.016, 0.3745), (1.7, -0.016, 0.3745), (-1.7, -0.0124, 0.3745), (-0.9498, -0.0124, 0.3745), (0.9494, -0.016, 0.3745), (-0.8975, -0.01244, 0.3749), (0.8969, -0.0159, 0.3745), (-0.0281, -0.01412, 0.3747), (0.02743, -0.01429, 0.3747), (-1.8, 0.0196, -0.9747), (-1.8, 0.0196, -1.075), (-1.7, 0.0196, -1.075), (1.7, 0.016, 1.075), (1.8, 0.016, 1.075), (1.8, 0.016, -0.9747), (1.8, 0.016, -1.075), (1.7, 0.016, -1.075), (0.9494, 0.016, 1.075), (1.7, 0.016, -0.9747), (-0.9498, 0.0196, -1.075), (-1.8, 0.0196, 1.075), (-1.7, 0.0196, 1.075), (-1.7, 0.0196, -0.9747), (-1.8, 0.0196, 0.9746), (1.8, 0.016, 0.9746), (1.7, 0.016, 0.9746), (-1.7, 0.0196, 0.9746), (0.9494, 0.016, 0.9746), (-1.8, 0.0196, 0.322), (1.8, 0.016, 0.3224), (1.7, 0.016, 0.322), (-1.7, 0.0196, 0.322), (0.9494, 0.016, -0.9747), (-0.9498, 0.0196, 1.075), (-0.8975, 0.01956, -1.075), (-0.9498, 0.0196, 0.9746), (-0.9498, 0.0196, -0.9747), (-0.9498, 0.0196, 0.322), (0.8969, 0.0161, 1.075), (0.8969, 0.0161, 0.9747), (0.8969, 0.0161, -0.9747), (0.9494, 0.016, -1.075), (0.9494, 0.016, 0.322), (-0.02809, 0.01788, -1.075), (-0.8975, 0.01956, 1.075), (-0.8975, 0.01956, 0.975), (-0.8975, 0.01956, -0.9744), (-0.8975, 0.01956, 0.3224), (0.02744, 0.01771, 1.075), (0.02744, 0.01771, 0.9748), (0.02744, 0.01771, -0.9746), (0.8969, 0.0161, -1.075), (0.8969, 0.0161, 0.322), (0.02744, 0.01771, -1.075), (-0.02809, 0.01788, 1.075), (-0.02809, 0.01788, 0.9748), (-0.02809, 0.01788, -0.9746), (-0.02809, 0.01788, 0.3222), (0.02744, 0.01771, 0.3222), (-1.8, 0.0196, 0.3745), (1.8, 0.016, 0.3749), (1.7, 0.016, 0.3745), (-1.7, 0.0196, 0.3745), (-0.9498, 0.0196, 0.3745), (0.9494, 0.016, 0.3745), (-0.8975, 0.01956, 0.3749), (0.8969, 0.0161, 0.3745), (-0.02809, 0.01788, 0.3747), (0.02744, 0.01771, 0.3747), (0.9494, -0.016, -0.9747), (0.8969, -0.0159, -0.9747), (0.9494, 0.016, -0.9747), (0.8969, 0.0161, -0.9747)], [], [(93, 81, 20, 33), (55, 115, 78, 31), (17, 5, 1, 0), (15, 7, 8, 16), (18, 10, 5, 17), (51, 15, 16, 52), (53, 17, 0, 14), (12, 13, 22, 11), (3, 2, 9, 4), (24, 23, 13, 12), (37, 27, 23, 24), (56, 26, 18, 54), (26, 25, 10, 18), (16, 8, 30, 31), (4, 9, 32, 6), (35, 34, 25, 26), (47, 36, 27, 37), (6, 32, 42, 29), (55, 31, 41, 57), (31, 30, 40, 41), (39, 46, 36, 47), (59, 45, 35, 58), (45, 44, 34, 35), (41, 40, 44, 45), (29, 42, 46, 39), (43, 57, 59, 49), (49, 59, 58, 48), (33, 55, 57, 43), (48, 58, 56, 38), (20, 52, 55, 33), (38, 56, 54, 28), (21, 53, 14, 50), (19, 51, 52, 20), (28, 54, 53, 21), (2, 19, 20, 9), (13, 21, 50, 22), (27, 38, 28, 23), (120, 33, 43, 121), (46, 49, 48, 36), (76, 16, 31, 78), (76, 63, 64, 75), (78, 68, 63, 76), (74, 71, 72, 77), (110, 74, 77, 113), (112, 76, 75, 111), (67, 69, 65, 66), (92, 83, 69, 67), (61, 60, 73, 62), (62, 73, 87, 70), (77, 72, 84, 86), (102, 91, 83, 92), (117, 90, 78, 115), (90, 89, 68, 78), (86, 84, 95, 96), (114, 86, 96, 116), (70, 87, 97, 85), (100, 99, 89, 90), (104, 101, 91, 102), (85, 97, 107, 94), (96, 95, 105, 106), (94, 107, 101, 104), (118, 106, 100, 119), (106, 105, 99, 100), (108, 118, 119, 109), (98, 116, 118, 108), (109, 119, 117, 103), (88, 114, 116, 98), (103, 117, 115, 93), (82, 113, 114, 88), (81, 112, 111, 80), (93, 115, 112, 81), (79, 110, 113, 82), (60, 79, 82, 73), (69, 81, 80, 65), (123, 103, 93, 122), (87, 88, 98, 97), (107, 108, 109, 101), (76, 112, 52, 16), (9, 20, 81, 69), (52, 112, 115, 55), (9, 69, 83, 32), (42, 91, 101, 46), (121, 43, 103, 123), (46, 101, 109, 49), (43, 49, 109, 103), (57, 41, 90, 117), (57, 117, 119, 59), (58, 118, 116, 56), (59, 119, 100, 45), (41, 45, 100, 90), (48, 38, 98, 108), (35, 26, 96, 106), (36, 48, 108, 107), (58, 35, 106, 118), (27, 97, 98, 38), (36, 107, 97, 27), (56, 116, 96, 26), (23, 87, 73, 13), (13, 73, 82, 21), (54, 114, 113, 53), (53, 113, 77, 17), (23, 28, 88, 87), (54, 18, 86, 114), (28, 21, 82, 88), (18, 17, 77, 86), (42, 121, 123, 91), (91, 123, 122, 83), (32, 120, 121, 42), (93, 33, 120, 122)])
me_cube_003.materials.append(mat_windowtexture01)
me_cube_003.use_remesh_preserve_volume = False
me_cube_003.use_remesh_preserve_attributes = False
me_cube_003.use_mirror_vertex_groups = False
me_cube_003.update()
me_cube_006 = bpy.data.meshes.new('Cube.006')
me_cube_006.from_pydata([(-1.0, -1.0, -1.0), (-1.0, -1.0, 1.0), (-1.0, 1.0, -1.0), (-1.0, 1.0, 1.0), (1.0, -1.0, -1.0), (1.0, -1.0, 1.0), (1.0, 1.0, -1.0), (1.0, 1.0, 1.0)], [], [(2, 3, 7, 6), (4, 5, 1, 0)])
me_cube_006.materials.append(mat_windowtexture02)
me_cube_006.use_remesh_preserve_volume = False
me_cube_006.use_remesh_preserve_attributes = False
me_cube_006.use_mirror_vertex_groups = False
me_cube_006.update()
me_cube_002 = bpy.data.meshes.new('Cube.002')
me_cube_002.from_pydata([(-1.0, -1.0, -1.0), (-1.0, -1.0, 1.0), (-1.0, 1.0, -1.0), (-1.0, 1.0, 1.0), (1.0, -1.0, -1.0), (1.0, -1.0, 1.0), (1.0, 1.0, -1.0), (1.0, 1.0, 1.0)], [], [(0, 1, 3, 2), (2, 3, 7, 6), (6, 7, 5, 4), (4, 5, 1, 0), (2, 6, 4, 0), (7, 3, 1, 5)])
_uv = me_cube_002.uv_layers.new(name='UVMap')
_uv.uv.foreach_set('vector', [1.0, 0.0, 1.0, 1.0, 0.0, 1.0, 0.0, 0.0, 1.0, 0.0, 1.0, 1.0, 0.0, 1.0, 0.0, 0.0, 1.0, 0.0, 1.0, 1.0, 0.0, 1.0, 0.0, 0.0, 1.0, 0.0, 1.0, 1.0, 0.0, 1.0, 0.0, 0.0, 1.0, 0.0, 1.0, 1.0, 0.0, 1.0, 0.0, 0.0, 1.0, 0.0, 1.0, 1.0, 0.0, 1.0, 0.0, 0.0])
me_cube_002.use_remesh_preserve_volume = False
me_cube_002.use_remesh_preserve_attributes = False
me_cube_002.use_mirror_vertex_groups = False
me_cube_002.update()

# ---- objects
ob_cube = bpy.data.objects.new('Cube', me_cube_001)
ob_floor = bpy.data.objects.new('Floor', me_plane)
ob_walls = bpy.data.objects.new('Walls', me_cube)
ob_camera = bpy.data.objects.new('Camera', cam_camera)
ob_ceiling = bpy.data.objects.new('Ceiling', me_plane_001)
ob_window_005 = bpy.data.objects.new('Window.005', me_cube_005)
ob_cube_007 = bpy.data.objects.new('Cube.007', me_cube_036)
ob_window_004 = bpy.data.objects.new('Window.004', me_cube_004)
ob_cube_003 = bpy.data.objects.new('Cube.003', me_cube_035)
ob_window_003 = bpy.data.objects.new('Window.003', me_cube_003)
ob_cube_001 = bpy.data.objects.new('Cube.001', me_cube_006)
ob_cube_002 = bpy.data.objects.new('Cube.002', me_cube_002)

# ---- transforms, parenting, visibility, modifiers, constraints
ob_cube.location = (5.09, -0.06429, 1.0)
ob_cube.rotation_euler = (0.0, 0.0, 0.09076)
ob_cube.scale = (0.5, 0.05, 1.0)
ob_cube.lineart.crease_threshold = 0.0
ob_floor.location = (7.585, 1.965, 0.0)
ob_floor.lineart.crease_threshold = 0.0
ob_walls.location = (7.5, 0.0, 1.5)
ob_walls.lock_rotations_4d = False
ob_walls.empty_display_type = 'ARROWS'
ob_walls.lineart.crease_threshold = 0.0
ob_camera.location = (1.298, 25.19, 10.64)
ob_camera.rotation_euler = (1.282, 1.74e-07, 3.527)
ob_camera.scale = (1.0, 1.0, 1.0)
ob_camera.lock_rotations_4d = False
ob_camera.empty_display_type = 'ARROWS'
ob_camera.color = (0.0, 0.0, 0.0, 0.0)
ob_camera.display_type = 'WIRE'
ob_camera.lineart.crease_threshold = 0.0
ob_ceiling.location = (7.5, 1.965, 3.0)
ob_ceiling.rotation_euler = (0.0, 3.142, 0.0)
ob_ceiling.lineart.crease_threshold = 0.0
ob_window_005.location = (2.492, -3.655, 1.775)
ob_window_005.lineart.crease_threshold = 0.0
ob_cube_007.parent = ob_window_005
ob_cube_007.matrix_parent_inverse = Matrix(((1.0, -2.98e-08, 0.0, -2.242), (0.0, 1.0, 0.0, -7.67), (0.0, 0.0, 1.0, -1.775), (0.0, 0.0, 0.0, 1.0)))
ob_cube_007.location = (2.242, 7.673, 1.775)
ob_cube_007.scale = (1.75, 0.001, 1.0)
ob_cube_007.lineart.crease_threshold = 0.0
ob_window_004.location = (7.5, -3.655, 1.775)
ob_window_004.lineart.crease_threshold = 0.0
ob_cube_003.parent = ob_window_004
ob_cube_003.matrix_parent_inverse = Matrix(((1.0, -2.98e-08, 0.0, -2.242), (0.0, 1.0, 0.0, -7.67), (0.0, 0.0, 1.0, -1.775), (0.0, 0.0, 0.0, 1.0)))
ob_cube_003.location = (2.242, 7.673, 1.775)
ob_cube_003.scale = (1.75, 0.001, 1.0)
ob_cube_003.lineart.crease_threshold = 0.0
ob_window_003.location = (12.5, -3.655, 1.775)
ob_window_003.lineart.crease_threshold = 0.0
ob_cube_001.parent = ob_window_003
ob_cube_001.matrix_parent_inverse = Matrix(((1.0, -2.98e-08, 0.0, -2.242), (0.0, 1.0, 0.0, -7.67), (0.0, 0.0, 1.0, -1.775), (0.0, 0.0, 0.0, 1.0)))
ob_cube_001.location = (2.242, 7.673, 1.775)
ob_cube_001.scale = (1.75, 0.001, 1.0)
ob_cube_001.lineart.crease_threshold = 0.0
ob_cube_002.location = (9.891, -0.06429, 1.0)
ob_cube_002.rotation_euler = (0.0, 0.0, 0.09076)
ob_cube_002.scale = (0.5, 0.05, 1.0)
ob_cube_002.lineart.crease_threshold = 0.0

# ---- collection membership
col_collection_1.objects.link(ob_cube)
col_collection_1.objects.link(ob_floor)
col_collection_1.objects.link(ob_walls)
col_collection_1.objects.link(ob_camera)
col_collection_1.objects.link(ob_ceiling)
col_collection_1.objects.link(ob_window_005)
col_collection_1.objects.link(ob_cube_007)
col_collection_1.objects.link(ob_window_004)
col_collection_1.objects.link(ob_cube_003)
col_collection_1.objects.link(ob_window_003)
col_collection_1.objects.link(ob_cube_001)
col_collection_1.objects.link(ob_cube_002)

# ---- scene / render settings (as saved in the file)
scene.camera = ob_camera
scene.frame_start = 1; scene.frame_end = 250; scene.frame_set(2)
scene.render.engine = 'BLENDER_EEVEE_NEXT'
scene.render.resolution_percentage = 50
scene.render.dither_intensity = 0.0
scene.cycles.use_denoising = False
scene.cycles.samples = 128
scene.cycles.sampling_pattern = 'TABULATED_SOBOL'
scene.cycles.use_adaptive_sampling = False
scene.cycles.use_light_tree = False
scene.cycles.blur_glossy = 0.0
scene.cycles.sample_clamp_indirect = 0.0
scene.view_settings.view_transform = 'Standard'
bpy.context.view_layer.update()

# ---- added for rendering (the .blend has no usable light): sun
light_auto_sun = bpy.data.lights.new('AutoSun', 'SUN')
light_auto_sun.energy = 3.0
light_auto_sun.angle = 0.0523599
ob_auto_sun = bpy.data.objects.new('AutoSun', light_auto_sun)
scene.collection.objects.link(ob_auto_sun)
ob_auto_sun.rotation_euler = (0.872665, 0.174533, 0.523599)
bpy.context.view_layer.update()
